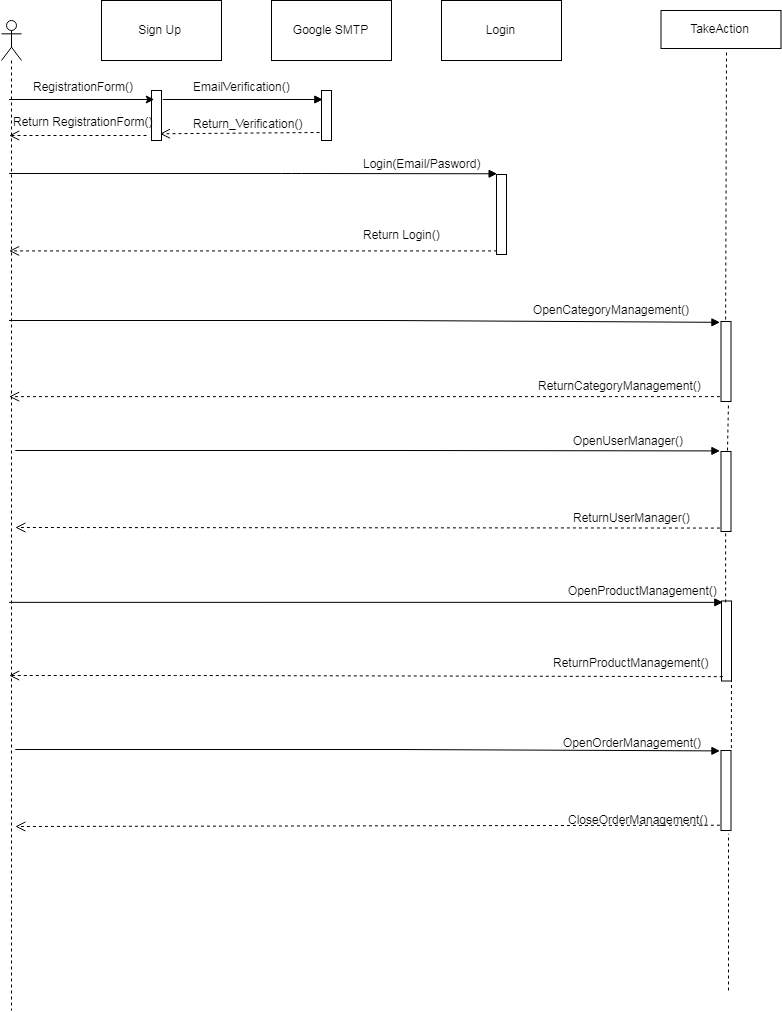

The diagram above was exported from draw.io. Its source (the exported page's mxGraphModel, read from the mxfile embedded in the PNG):
<mxGraphModel dx="2403" dy="1231" grid="1" gridSize="10" guides="1" tooltips="1" connect="1" arrows="1" fold="1" page="1" pageScale="1" pageWidth="850" pageHeight="1100" math="0" shadow="0">
  <root>
    <mxCell id="0" />
    <mxCell id="1" parent="0" />
    <mxCell id="Ghcv1ddH2onow7YVebif-1" value="" style="shape=umlLifeline;participant=umlActor;perimeter=lifelinePerimeter;whiteSpace=wrap;html=1;container=1;collapsible=0;recursiveResize=0;verticalAlign=top;spacingTop=36;labelBackgroundColor=#ffffff;outlineConnect=0;" vertex="1" parent="1">
      <mxGeometry x="70" y="30" width="20" height="990" as="geometry" />
    </mxCell>
    <mxCell id="Ghcv1ddH2onow7YVebif-2" value="Sign Up" style="rounded=0;whiteSpace=wrap;html=1;" vertex="1" parent="1">
      <mxGeometry x="170" y="10" width="120" height="60" as="geometry" />
    </mxCell>
    <mxCell id="Ghcv1ddH2onow7YVebif-3" value="Google SMTP" style="rounded=0;whiteSpace=wrap;html=1;" vertex="1" parent="1">
      <mxGeometry x="340" y="10" width="120" height="60" as="geometry" />
    </mxCell>
    <mxCell id="Ghcv1ddH2onow7YVebif-5" value="" style="html=1;points=[];perimeter=orthogonalPerimeter;" vertex="1" parent="1">
      <mxGeometry x="220" y="100" width="10" height="50" as="geometry" />
    </mxCell>
    <mxCell id="Ghcv1ddH2onow7YVebif-6" value="" style="html=1;points=[];perimeter=orthogonalPerimeter;" vertex="1" parent="1">
      <mxGeometry x="390" y="100" width="10" height="50" as="geometry" />
    </mxCell>
    <mxCell id="Ghcv1ddH2onow7YVebif-7" value="" style="html=1;verticalAlign=bottom;endArrow=block;entryX=0.062;entryY=0.182;entryDx=0;entryDy=0;entryPerimeter=0;exitX=1;exitY=0.18;exitDx=0;exitDy=0;exitPerimeter=0;" edge="1" parent="1" target="Ghcv1ddH2onow7YVebif-6" source="Ghcv1ddH2onow7YVebif-5">
      <mxGeometry relative="1" as="geometry">
        <mxPoint x="235" y="109" as="sourcePoint" />
        <mxPoint x="378" y="110" as="targetPoint" />
      </mxGeometry>
    </mxCell>
    <mxCell id="Ghcv1ddH2onow7YVebif-8" value="" style="html=1;verticalAlign=bottom;endArrow=open;dashed=1;endSize=8;entryX=0.9;entryY=0.84;entryDx=0;entryDy=0;entryPerimeter=0;" edge="1" parent="1" target="Ghcv1ddH2onow7YVebif-5">
      <mxGeometry relative="1" as="geometry">
        <mxPoint x="232" y="130" as="targetPoint" />
        <mxPoint x="388" y="142" as="sourcePoint" />
      </mxGeometry>
    </mxCell>
    <mxCell id="Ghcv1ddH2onow7YVebif-9" value="" style="endArrow=classic;html=1;entryX=0.2;entryY=0.16;entryDx=0;entryDy=0;entryPerimeter=0;" edge="1" parent="1" source="Ghcv1ddH2onow7YVebif-1" target="Ghcv1ddH2onow7YVebif-5">
      <mxGeometry width="50" height="50" relative="1" as="geometry">
        <mxPoint x="100" y="140" as="sourcePoint" />
        <mxPoint x="150" y="90" as="targetPoint" />
      </mxGeometry>
    </mxCell>
    <mxCell id="Ghcv1ddH2onow7YVebif-10" value="" style="html=1;verticalAlign=bottom;endArrow=open;dashed=1;endSize=8;" edge="1" parent="1" target="Ghcv1ddH2onow7YVebif-1">
      <mxGeometry relative="1" as="geometry">
        <mxPoint x="239" y="152" as="targetPoint" />
        <mxPoint x="215" y="145" as="sourcePoint" />
      </mxGeometry>
    </mxCell>
    <mxCell id="Ghcv1ddH2onow7YVebif-11" value="RegistrationForm()" style="text;html=1;resizable=0;points=[];autosize=1;align=left;verticalAlign=top;spacingTop=-4;" vertex="1" parent="1">
      <mxGeometry x="100" y="87" width="120" height="20" as="geometry" />
    </mxCell>
    <mxCell id="Ghcv1ddH2onow7YVebif-12" value="EmailVerification()" style="text;html=1;resizable=0;points=[];autosize=1;align=left;verticalAlign=top;spacingTop=-4;" vertex="1" parent="1">
      <mxGeometry x="260" y="87" width="110" height="20" as="geometry" />
    </mxCell>
    <mxCell id="Ghcv1ddH2onow7YVebif-13" value="Return RegistrationForm()" style="text;html=1;resizable=0;points=[];autosize=1;align=left;verticalAlign=top;spacingTop=-4;" vertex="1" parent="1">
      <mxGeometry x="80" y="122" width="150" height="20" as="geometry" />
    </mxCell>
    <mxCell id="Ghcv1ddH2onow7YVebif-14" value="Return_Verification()" style="text;html=1;resizable=0;points=[];autosize=1;align=left;verticalAlign=top;spacingTop=-4;" vertex="1" parent="1">
      <mxGeometry x="260" y="124" width="120" height="20" as="geometry" />
    </mxCell>
    <mxCell id="Ghcv1ddH2onow7YVebif-15" value="Login" style="rounded=0;whiteSpace=wrap;html=1;" vertex="1" parent="1">
      <mxGeometry x="510" y="10" width="120" height="60" as="geometry" />
    </mxCell>
    <mxCell id="Ghcv1ddH2onow7YVebif-17" value="" style="html=1;points=[];perimeter=orthogonalPerimeter;" vertex="1" parent="1">
      <mxGeometry x="565" y="184" width="10" height="80" as="geometry" />
    </mxCell>
    <mxCell id="Ghcv1ddH2onow7YVebif-18" value="" style="html=1;verticalAlign=bottom;endArrow=block;entryX=0;entryY=0;" edge="1" parent="1" target="Ghcv1ddH2onow7YVebif-17" source="Ghcv1ddH2onow7YVebif-1">
      <mxGeometry x="0.337" relative="1" as="geometry">
        <mxPoint x="129.5" y="183" as="sourcePoint" />
        <Array as="points">
          <mxPoint x="360" y="183" />
        </Array>
        <mxPoint x="1" as="offset" />
      </mxGeometry>
    </mxCell>
    <mxCell id="Ghcv1ddH2onow7YVebif-19" value="" style="html=1;verticalAlign=bottom;endArrow=open;dashed=1;endSize=8;exitX=0;exitY=0.95;" edge="1" parent="1" source="Ghcv1ddH2onow7YVebif-17" target="Ghcv1ddH2onow7YVebif-1">
      <mxGeometry x="-0.0025" y="-16" relative="1" as="geometry">
        <mxPoint x="129.5" y="260" as="targetPoint" />
        <mxPoint as="offset" />
      </mxGeometry>
    </mxCell>
    <mxCell id="Ghcv1ddH2onow7YVebif-20" value="Return Login()" style="text;html=1;resizable=0;points=[];autosize=1;align=left;verticalAlign=top;spacingTop=-4;" vertex="1" parent="1">
      <mxGeometry x="430" y="235" width="90" height="20" as="geometry" />
    </mxCell>
    <mxCell id="Ghcv1ddH2onow7YVebif-21" value="Login(Email/Pasword)" style="text;html=1;resizable=0;points=[];autosize=1;align=left;verticalAlign=top;spacingTop=-4;" vertex="1" parent="1">
      <mxGeometry x="430" y="164" width="130" height="20" as="geometry" />
    </mxCell>
    <mxCell id="Ghcv1ddH2onow7YVebif-22" value="TakeAction" style="rounded=0;whiteSpace=wrap;html=1;" vertex="1" parent="1">
      <mxGeometry x="729.5" y="20" width="120" height="38" as="geometry" />
    </mxCell>
    <mxCell id="Ghcv1ddH2onow7YVebif-27" value="" style="html=1;points=[];perimeter=orthogonalPerimeter;" vertex="1" parent="1">
      <mxGeometry x="789.5" y="331" width="10" height="80" as="geometry" />
    </mxCell>
    <mxCell id="Ghcv1ddH2onow7YVebif-28" value="" style="html=1;verticalAlign=bottom;endArrow=block;entryX=0;entryY=0;" edge="1" parent="1" target="Ghcv1ddH2onow7YVebif-27" source="Ghcv1ddH2onow7YVebif-1">
      <mxGeometry x="0.337" relative="1" as="geometry">
        <mxPoint x="176.33333333333326" y="330.0000000000001" as="sourcePoint" />
        <Array as="points">
          <mxPoint x="457.5" y="330" />
        </Array>
        <mxPoint x="1" as="offset" />
      </mxGeometry>
    </mxCell>
    <mxCell id="Ghcv1ddH2onow7YVebif-29" value="" style="html=1;verticalAlign=bottom;endArrow=open;dashed=1;endSize=8;exitX=0;exitY=0.95;" edge="1" parent="1" source="Ghcv1ddH2onow7YVebif-27" target="Ghcv1ddH2onow7YVebif-1">
      <mxGeometry x="-0.0025" y="-16" relative="1" as="geometry">
        <mxPoint x="176.33333333333326" y="407.33333333333337" as="targetPoint" />
        <mxPoint as="offset" />
      </mxGeometry>
    </mxCell>
    <mxCell id="Ghcv1ddH2onow7YVebif-31" value="" style="html=1;points=[];perimeter=orthogonalPerimeter;" vertex="1" parent="1">
      <mxGeometry x="789.5" y="461" width="10" height="80" as="geometry" />
    </mxCell>
    <mxCell id="Ghcv1ddH2onow7YVebif-32" value="" style="html=1;verticalAlign=bottom;endArrow=block;entryX=0;entryY=0;" edge="1" parent="1" target="Ghcv1ddH2onow7YVebif-31">
      <mxGeometry x="0.337" relative="1" as="geometry">
        <mxPoint x="83.83333333333326" y="460" as="sourcePoint" />
        <Array as="points">
          <mxPoint x="462.5" y="460" />
        </Array>
        <mxPoint x="1" as="offset" />
      </mxGeometry>
    </mxCell>
    <mxCell id="Ghcv1ddH2onow7YVebif-33" value="" style="html=1;verticalAlign=bottom;endArrow=open;dashed=1;endSize=8;exitX=0;exitY=0.95;" edge="1" parent="1" source="Ghcv1ddH2onow7YVebif-31">
      <mxGeometry x="-0.0025" y="-16" relative="1" as="geometry">
        <mxPoint x="83.83333333333326" y="537" as="targetPoint" />
        <mxPoint as="offset" />
      </mxGeometry>
    </mxCell>
    <mxCell id="Ghcv1ddH2onow7YVebif-39" value="" style="html=1;points=[];perimeter=orthogonalPerimeter;" vertex="1" parent="1">
      <mxGeometry x="790" y="610.5" width="10" height="80" as="geometry" />
    </mxCell>
    <mxCell id="Ghcv1ddH2onow7YVebif-40" value="" style="html=1;verticalAlign=bottom;endArrow=block;entryX=0;entryY=0;" edge="1" parent="1" target="Ghcv1ddH2onow7YVebif-39" source="Ghcv1ddH2onow7YVebif-1">
      <mxGeometry x="0.337" relative="1" as="geometry">
        <mxPoint x="150" y="610" as="sourcePoint" />
        <Array as="points" />
        <mxPoint x="1" as="offset" />
      </mxGeometry>
    </mxCell>
    <mxCell id="Ghcv1ddH2onow7YVebif-41" value="" style="html=1;verticalAlign=bottom;endArrow=open;dashed=1;endSize=8;exitX=0;exitY=0.95;" edge="1" parent="1" source="Ghcv1ddH2onow7YVebif-39" target="Ghcv1ddH2onow7YVebif-1">
      <mxGeometry x="-0.0025" y="-16" relative="1" as="geometry">
        <mxPoint x="150" y="685" as="targetPoint" />
        <mxPoint as="offset" />
        <Array as="points">
          <mxPoint x="250" y="685" />
        </Array>
      </mxGeometry>
    </mxCell>
    <mxCell id="Ghcv1ddH2onow7YVebif-42" value="" style="html=1;points=[];perimeter=orthogonalPerimeter;" vertex="1" parent="1">
      <mxGeometry x="789.5" y="760" width="10" height="80" as="geometry" />
    </mxCell>
    <mxCell id="Ghcv1ddH2onow7YVebif-43" value="" style="html=1;verticalAlign=bottom;endArrow=block;entryX=0;entryY=0;" edge="1" parent="1" target="Ghcv1ddH2onow7YVebif-42">
      <mxGeometry x="0.337" relative="1" as="geometry">
        <mxPoint x="83.83333333333326" y="759" as="sourcePoint" />
        <Array as="points">
          <mxPoint x="462.5" y="759" />
        </Array>
        <mxPoint x="1" as="offset" />
      </mxGeometry>
    </mxCell>
    <mxCell id="Ghcv1ddH2onow7YVebif-44" value="" style="html=1;verticalAlign=bottom;endArrow=open;dashed=1;endSize=8;exitX=0;exitY=0.95;" edge="1" parent="1" source="Ghcv1ddH2onow7YVebif-42">
      <mxGeometry x="-0.0025" y="-16" relative="1" as="geometry">
        <mxPoint x="83.83333333333326" y="836" as="targetPoint" />
        <mxPoint as="offset" />
      </mxGeometry>
    </mxCell>
    <mxCell id="Ghcv1ddH2onow7YVebif-47" value="OpenCategoryManagement()" style="text;html=1;resizable=0;points=[];autosize=1;align=left;verticalAlign=top;spacingTop=-4;" vertex="1" parent="1">
      <mxGeometry x="600" y="310" width="170" height="20" as="geometry" />
    </mxCell>
    <mxCell id="Ghcv1ddH2onow7YVebif-48" value="ReturnCategoryManagement()" style="text;html=1;resizable=0;points=[];autosize=1;align=left;verticalAlign=top;spacingTop=-4;" vertex="1" parent="1">
      <mxGeometry x="604.5" y="386" width="180" height="20" as="geometry" />
    </mxCell>
    <mxCell id="Ghcv1ddH2onow7YVebif-49" value="OpenUserManager()" style="text;html=1;resizable=0;points=[];autosize=1;align=left;verticalAlign=top;spacingTop=-4;" vertex="1" parent="1">
      <mxGeometry x="640" y="441" width="130" height="20" as="geometry" />
    </mxCell>
    <mxCell id="Ghcv1ddH2onow7YVebif-50" value="ReturnUserManager()" style="text;html=1;resizable=0;points=[];autosize=1;align=left;verticalAlign=top;spacingTop=-4;" vertex="1" parent="1">
      <mxGeometry x="640" y="518" width="130" height="20" as="geometry" />
    </mxCell>
    <mxCell id="Ghcv1ddH2onow7YVebif-51" value="OpenProductManagement()" style="text;html=1;resizable=0;points=[];autosize=1;align=left;verticalAlign=top;spacingTop=-4;" vertex="1" parent="1">
      <mxGeometry x="635" y="590.5" width="160" height="20" as="geometry" />
    </mxCell>
    <mxCell id="Ghcv1ddH2onow7YVebif-52" value="ReturnProductManagement()" style="text;html=1;resizable=0;points=[];autosize=1;align=left;verticalAlign=top;spacingTop=-4;" vertex="1" parent="1">
      <mxGeometry x="619.5" y="663" width="170" height="20" as="geometry" />
    </mxCell>
    <mxCell id="Ghcv1ddH2onow7YVebif-53" value="OpenOrderManagement()" style="text;html=1;resizable=0;points=[];autosize=1;align=left;verticalAlign=top;spacingTop=-4;" vertex="1" parent="1">
      <mxGeometry x="629.5" y="743" width="150" height="20" as="geometry" />
    </mxCell>
    <mxCell id="Ghcv1ddH2onow7YVebif-54" value="CloseOrderManagement()" style="text;html=1;resizable=0;points=[];autosize=1;align=left;verticalAlign=top;spacingTop=-4;" vertex="1" parent="1">
      <mxGeometry x="634.5" y="820" width="150" height="20" as="geometry" />
    </mxCell>
    <mxCell id="Ghcv1ddH2onow7YVebif-55" value="" style="endArrow=none;dashed=1;html=1;exitX=0.521;exitY=-0.016;exitDx=0;exitDy=0;exitPerimeter=0;" edge="1" parent="1" source="Ghcv1ddH2onow7YVebif-27">
      <mxGeometry width="50" height="50" relative="1" as="geometry">
        <mxPoint x="760" y="110" as="sourcePoint" />
        <mxPoint x="795" y="60" as="targetPoint" />
      </mxGeometry>
    </mxCell>
    <mxCell id="Ghcv1ddH2onow7YVebif-56" value="" style="endArrow=none;dashed=1;html=1;entryX=0.664;entryY=1.02;entryDx=0;entryDy=0;entryPerimeter=0;" edge="1" parent="1" target="Ghcv1ddH2onow7YVebif-27">
      <mxGeometry width="50" height="50" relative="1" as="geometry">
        <mxPoint x="796" y="460" as="sourcePoint" />
        <mxPoint x="850" y="430" as="targetPoint" />
      </mxGeometry>
    </mxCell>
    <mxCell id="Ghcv1ddH2onow7YVebif-57" value="" style="endArrow=none;dashed=1;html=1;entryX=0.379;entryY=1.002;entryDx=0;entryDy=0;entryPerimeter=0;exitX=0.998;exitY=1.032;exitDx=0;exitDy=0;exitPerimeter=0;" edge="1" parent="1" source="Ghcv1ddH2onow7YVebif-51" target="Ghcv1ddH2onow7YVebif-31">
      <mxGeometry width="50" height="50" relative="1" as="geometry">
        <mxPoint x="840" y="640" as="sourcePoint" />
        <mxPoint x="890" y="590" as="targetPoint" />
      </mxGeometry>
    </mxCell>
    <mxCell id="Ghcv1ddH2onow7YVebif-58" value="" style="endArrow=none;dashed=1;html=1;exitX=0.95;exitY=-0.039;exitDx=0;exitDy=0;exitPerimeter=0;" edge="1" parent="1" source="Ghcv1ddH2onow7YVebif-42">
      <mxGeometry width="50" height="50" relative="1" as="geometry">
        <mxPoint x="840" y="790" as="sourcePoint" />
        <mxPoint x="800" y="690" as="targetPoint" />
      </mxGeometry>
    </mxCell>
    <mxCell id="Ghcv1ddH2onow7YVebif-59" value="" style="endArrow=none;dashed=1;html=1;entryX=1.083;entryY=1.164;entryDx=0;entryDy=0;entryPerimeter=0;" edge="1" parent="1" target="Ghcv1ddH2onow7YVebif-54">
      <mxGeometry width="50" height="50" relative="1" as="geometry">
        <mxPoint x="797" y="1000" as="sourcePoint" />
        <mxPoint x="820" y="880" as="targetPoint" />
      </mxGeometry>
    </mxCell>
  </root>
</mxGraphModel>